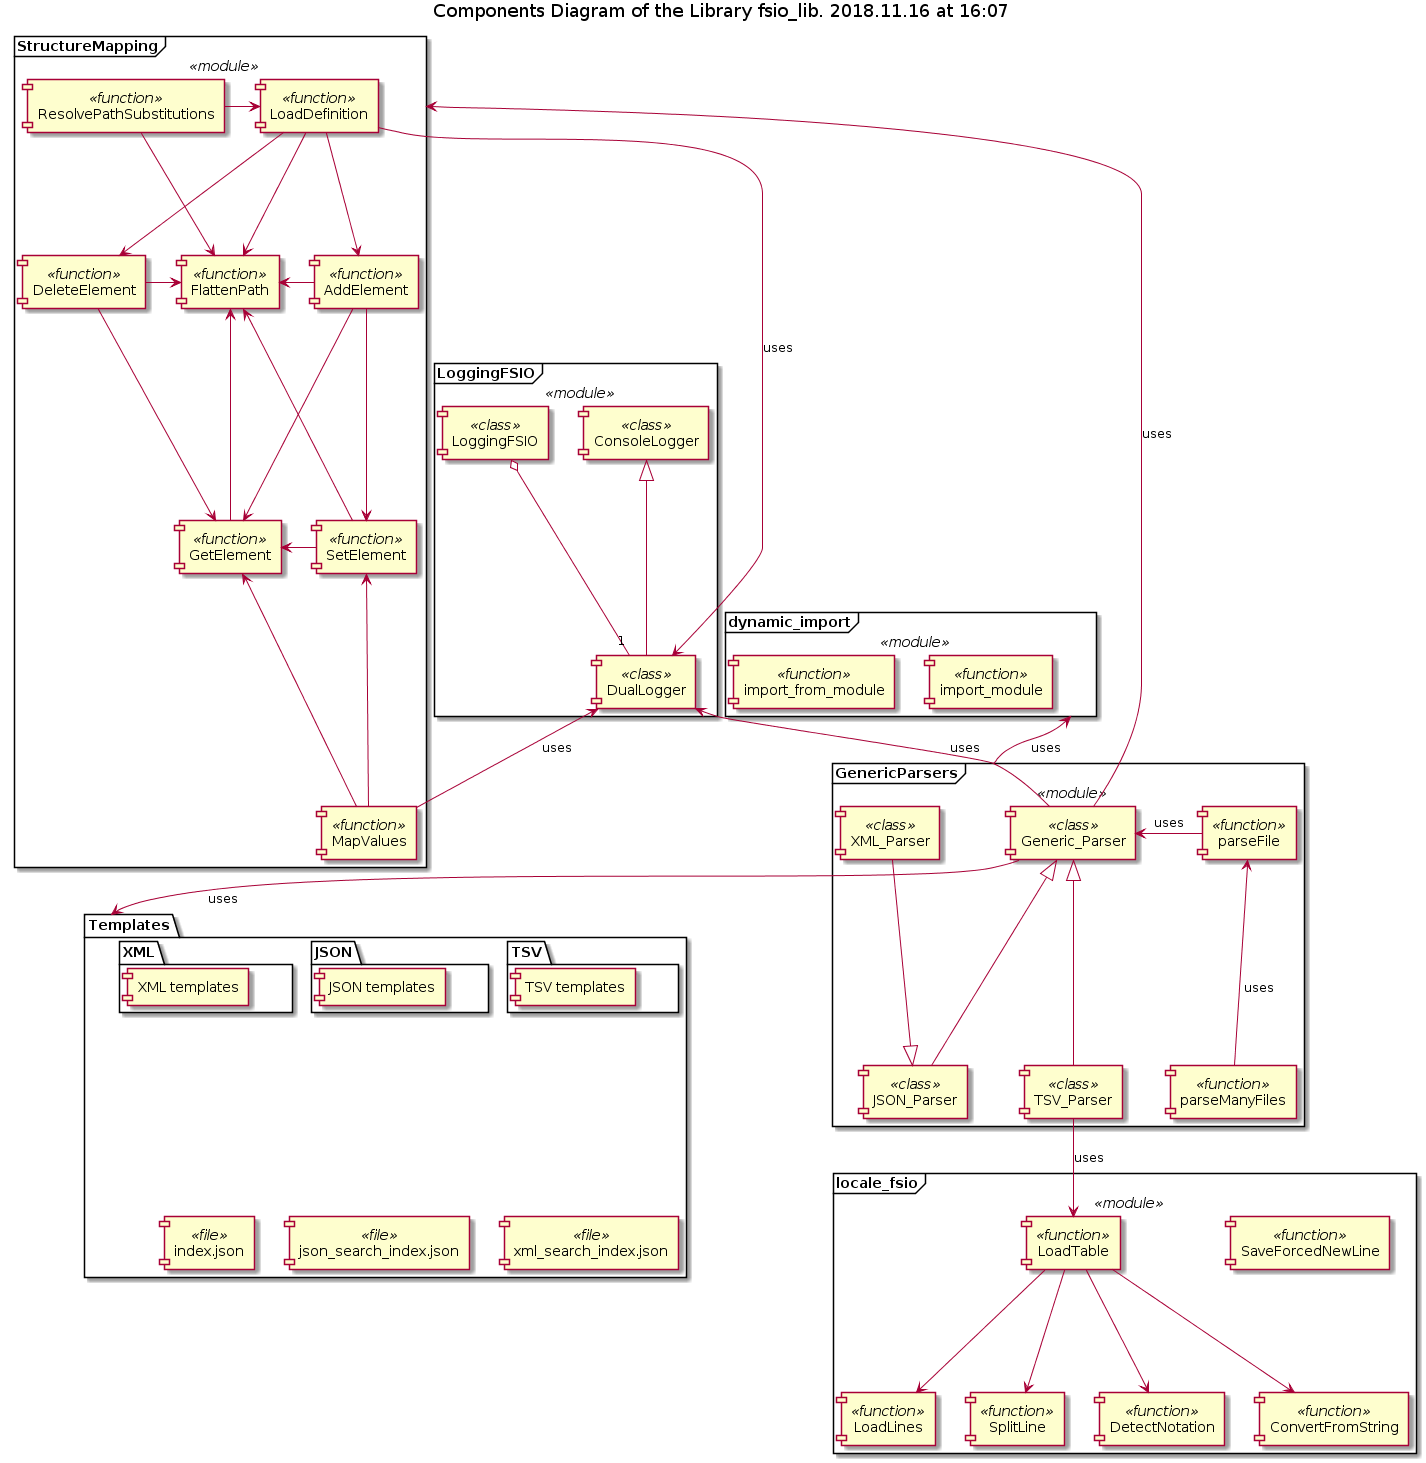

The diagram above was rendered by PlantUML. Its source (embedded in the PNG):
@startuml fsio_lib_components




















title Components Diagram of the Library fsio_lib. 2018.11.16 at 16:07



frame "GenericParsers" <<module>> {
    component "Generic_Parser" <<class>>
    
    component "TSV_Parser" <<class>>
    
    component "XML_Parser" <<class>>
    
    component "JSON_Parser" <<class>>
    
    Generic_Parser <|-- TSV_Parser
    
    Generic_Parser <|-- JSON_Parser
    
    XML_Parser --|> JSON_Parser
    
    component "parseFile" <<function>>
    
    component "parseManyFiles" <<function>>
    
    Generic_Parser <- parseFile : uses
    
    parseFile <-- parseManyFiles : uses
}



frame "StructureMapping" <<module>> {
    component "ResolvePathSubstitutions" <<function>>
    
    component "LoadDefinition" <<function>>
    
    ResolvePathSubstitutions -right-> LoadDefinition
    
    component "DeleteElement" <<function>>
    
    LoadDefinition -down-> DeleteElement
    
    component "FlattenPath" <<function>>
    
    DeleteElement -right-> FlattenPath
    
    LoadDefinition -down-> FlattenPath
    
    ResolvePathSubstitutions -down-> FlattenPath
    
    ResolvePathSubstitutions -[hidden]- DeleteElement
    
    component "GetElement" <<function>>
    
    DeleteElement -down-> GetElement
    
    FlattenPath <-down- GetElement
    
    component "SetElement" <<function>>
    
    FlattenPath <-down- SetElement
    
    GetElement <-right- SetElement
    
    component "AddElement" <<function>>
    
    FlattenPath <-right- AddElement
    
    
    LoadDefinition -down-> AddElement
    
    AddElement -down-> SetElement
    
    AddElement -down-> GetElement
    
    component "MapValues" <<function>>
    
    GetElement <-down- MapValues
    
    SetElement <-down- MapValues
}



frame "LoggingFSIO" as Logging <<module>> {
    component "ConsoleLogger" <<class>>
    
    component "DualLogger" <<class>>
    
    component "LoggingFSIO" <<class>>
    
    ConsoleLogger <|-- DualLogger
    
    LoggingFSIO  o-- "1" DualLogger
    }



frame "locale_fsio" <<module>> {
    component "SaveForcedNewLine" <<function>>
    
    component "LoadTable" <<function>>
    
    component "LoadLines" <<function>>
    
    component "SplitLine" <<function>>
    
    component "DetectNotation" <<function>>
    
    component "ConvertFromString" <<function>>
    
    LoadTable --> LoadLines
    
    LoadTable --> SplitLine
    
    LoadTable --> DetectNotation
    
    LoadTable --> ConvertFromString
}



frame "dynamic_import" <<module>> {
    component "import_module" <<function>>
    
    component "import_from_module" <<function>>
}

LoadDefinition -down-> DualLogger : uses

DualLogger <-down- MapValues : uses

StructureMapping <-down- Generic_Parser : uses

DualLogger <-down- Generic_Parser : uses

dynamic_import <-- GenericParsers : uses

folder Templates {
    folder TSV {
        [TSV templates]
    }
    
    folder JSON {
        [JSON templates]
    }
    
    folder XML {
     [XML templates]
    }
    
    TSV -[hidden] XML
    
    XML -[hidden] JSON
    
    component "index.json" as Index <<file>>
    
    component "json_search_index.json" as JsonIndex <<file>>
    
    component "xml_search_index.json" as XMLIndex <<file>>
    
    JSON -[hidden]- Index
    
    Index -[hidden] JsonIndex
    
    JsonIndex -[hidden] XMLIndex
}

Generic_Parser -down-> Templates  : uses

MapValues -[hidden]- [TSV templates]

TSV_Parser --> LoadTable : uses

@enduml